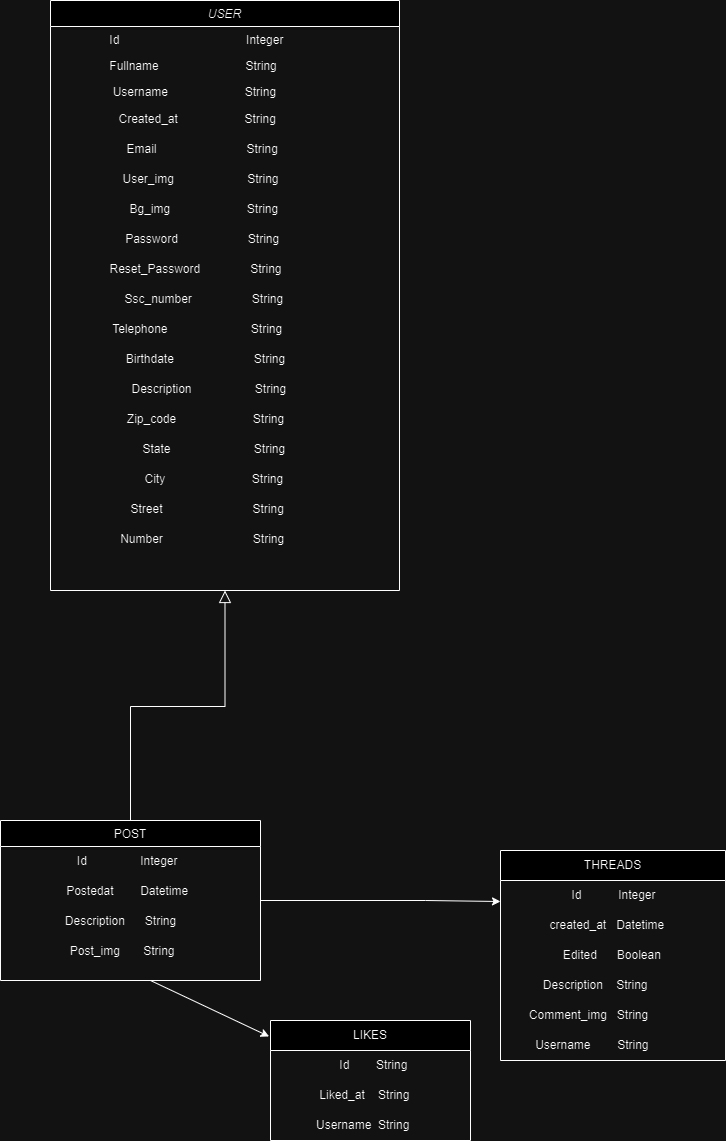

The diagram above was exported from draw.io. Its source (the exported page's mxGraphModel, read from the mxfile embedded in the PNG):
<mxGraphModel dx="1678" dy="908" grid="1" gridSize="10" guides="1" tooltips="1" connect="1" arrows="1" fold="1" page="1" pageScale="1" pageWidth="827" pageHeight="1169" math="0" shadow="0">
  <root>
    <mxCell id="WIyWlLk6GJQsqaUBKTNV-0" />
    <mxCell id="WIyWlLk6GJQsqaUBKTNV-1" parent="WIyWlLk6GJQsqaUBKTNV-0" />
    <mxCell id="zkfFHV4jXpPFQw0GAbJ--0" value="USER" style="swimlane;fontStyle=2;align=center;verticalAlign=top;childLayout=stackLayout;horizontal=1;startSize=26;horizontalStack=0;resizeParent=1;resizeLast=0;collapsible=1;marginBottom=0;rounded=0;shadow=0;strokeWidth=1;" parent="WIyWlLk6GJQsqaUBKTNV-1" vertex="1">
      <mxGeometry x="170" width="349" height="590" as="geometry">
        <mxRectangle x="230" y="140" width="160" height="26" as="alternateBounds" />
      </mxGeometry>
    </mxCell>
    <mxCell id="zkfFHV4jXpPFQw0GAbJ--1" value="                Id                                      Integer&#10;" style="text;align=left;verticalAlign=top;spacingLeft=4;spacingRight=4;overflow=hidden;rotatable=0;points=[[0,0.5],[1,0.5]];portConstraint=eastwest;" parent="zkfFHV4jXpPFQw0GAbJ--0" vertex="1">
      <mxGeometry y="26" width="349" height="26" as="geometry" />
    </mxCell>
    <mxCell id="zkfFHV4jXpPFQw0GAbJ--2" value="                Fullname                          String" style="text;align=left;verticalAlign=top;spacingLeft=4;spacingRight=4;overflow=hidden;rotatable=0;points=[[0,0.5],[1,0.5]];portConstraint=eastwest;rounded=0;shadow=0;html=0;" parent="zkfFHV4jXpPFQw0GAbJ--0" vertex="1">
      <mxGeometry y="52" width="349" height="26" as="geometry" />
    </mxCell>
    <mxCell id="zkfFHV4jXpPFQw0GAbJ--3" value="                 Username                       String" style="text;align=left;verticalAlign=top;spacingLeft=4;spacingRight=4;overflow=hidden;rotatable=0;points=[[0,0.5],[1,0.5]];portConstraint=eastwest;rounded=0;shadow=0;html=0;" parent="zkfFHV4jXpPFQw0GAbJ--0" vertex="1">
      <mxGeometry y="78" width="349" height="26" as="geometry" />
    </mxCell>
    <mxCell id="L6_0f60YOjM7yjs00Dzt-1" value="Created_at&amp;nbsp; &amp;nbsp; &amp;nbsp; &amp;nbsp; &amp;nbsp; &amp;nbsp; &amp;nbsp; &amp;nbsp; &amp;nbsp; &amp;nbsp; String&amp;nbsp; &amp;nbsp; &amp;nbsp; &amp;nbsp; &amp;nbsp; &amp;nbsp; &amp;nbsp; &amp;nbsp; &amp;nbsp;" style="text;html=1;align=center;verticalAlign=middle;resizable=0;points=[];autosize=1;strokeColor=none;fillColor=none;" vertex="1" parent="zkfFHV4jXpPFQw0GAbJ--0">
      <mxGeometry y="104" width="349" height="30" as="geometry" />
    </mxCell>
    <mxCell id="L6_0f60YOjM7yjs00Dzt-2" value="&amp;nbsp; Email&amp;nbsp; &amp;nbsp; &amp;nbsp; &amp;nbsp; &amp;nbsp; &amp;nbsp; &amp;nbsp; &amp;nbsp; &amp;nbsp; &amp;nbsp; &amp;nbsp; &amp;nbsp; &amp;nbsp; &amp;nbsp;String&amp;nbsp; &amp;nbsp; &amp;nbsp; &amp;nbsp; &amp;nbsp; &amp;nbsp; &amp;nbsp; &amp;nbsp;&amp;nbsp;" style="text;html=1;align=center;verticalAlign=middle;resizable=0;points=[];autosize=1;strokeColor=none;fillColor=none;" vertex="1" parent="zkfFHV4jXpPFQw0GAbJ--0">
      <mxGeometry y="134" width="349" height="30" as="geometry" />
    </mxCell>
    <mxCell id="L6_0f60YOjM7yjs00Dzt-3" value="&amp;nbsp; &amp;nbsp; &amp;nbsp; &amp;nbsp; &amp;nbsp; User_img&amp;nbsp; &amp;nbsp; &amp;nbsp; &amp;nbsp; &amp;nbsp; &amp;nbsp; &amp;nbsp; &amp;nbsp; &amp;nbsp; &amp;nbsp; &amp;nbsp; String&amp;nbsp; &amp;nbsp; &amp;nbsp; &amp;nbsp; &amp;nbsp; &amp;nbsp; &amp;nbsp; &amp;nbsp; &amp;nbsp; &amp;nbsp; &amp;nbsp; &amp;nbsp; &amp;nbsp;" style="text;html=1;align=center;verticalAlign=middle;resizable=0;points=[];autosize=1;strokeColor=none;fillColor=none;" vertex="1" parent="zkfFHV4jXpPFQw0GAbJ--0">
      <mxGeometry y="164" width="349" height="30" as="geometry" />
    </mxCell>
    <mxCell id="L6_0f60YOjM7yjs00Dzt-4" value="&amp;nbsp; &amp;nbsp; &amp;nbsp; &amp;nbsp;Bg_img&amp;nbsp; &amp;nbsp; &amp;nbsp; &amp;nbsp; &amp;nbsp; &amp;nbsp; &amp;nbsp; &amp;nbsp; &amp;nbsp; &amp;nbsp; &amp;nbsp; &amp;nbsp;String&amp;nbsp; &amp;nbsp; &amp;nbsp; &amp;nbsp; &amp;nbsp; &amp;nbsp; &amp;nbsp; &amp;nbsp; &amp;nbsp; &amp;nbsp;&amp;nbsp;" style="text;html=1;align=center;verticalAlign=middle;resizable=0;points=[];autosize=1;strokeColor=none;fillColor=none;" vertex="1" parent="zkfFHV4jXpPFQw0GAbJ--0">
      <mxGeometry y="194" width="349" height="30" as="geometry" />
    </mxCell>
    <mxCell id="L6_0f60YOjM7yjs00Dzt-5" value="Password&amp;nbsp; &amp;nbsp; &amp;nbsp; &amp;nbsp; &amp;nbsp; &amp;nbsp; &amp;nbsp; &amp;nbsp; &amp;nbsp; &amp;nbsp; &amp;nbsp;String&amp;nbsp; &amp;nbsp; &amp;nbsp; &amp;nbsp; &amp;nbsp; &amp;nbsp; &amp;nbsp;&amp;nbsp;" style="text;html=1;align=center;verticalAlign=middle;resizable=0;points=[];autosize=1;strokeColor=none;fillColor=none;" vertex="1" parent="zkfFHV4jXpPFQw0GAbJ--0">
      <mxGeometry y="224" width="349" height="30" as="geometry" />
    </mxCell>
    <mxCell id="L6_0f60YOjM7yjs00Dzt-6" value="&amp;nbsp; &amp;nbsp; &amp;nbsp;Reset_Password&amp;nbsp; &amp;nbsp; &amp;nbsp; &amp;nbsp; &amp;nbsp; &amp;nbsp; &amp;nbsp; &amp;nbsp;String&amp;nbsp; &amp;nbsp; &amp;nbsp; &amp;nbsp; &amp;nbsp; &amp;nbsp; &amp;nbsp; &amp;nbsp; &amp;nbsp; &amp;nbsp; &amp;nbsp; &amp;nbsp;" style="text;html=1;align=center;verticalAlign=middle;resizable=0;points=[];autosize=1;strokeColor=none;fillColor=none;" vertex="1" parent="zkfFHV4jXpPFQw0GAbJ--0">
      <mxGeometry y="254" width="349" height="30" as="geometry" />
    </mxCell>
    <mxCell id="L6_0f60YOjM7yjs00Dzt-8" value="Ssc_number&amp;nbsp; &amp;nbsp; &amp;nbsp; &amp;nbsp; &amp;nbsp; &amp;nbsp; &amp;nbsp; &amp;nbsp; &amp;nbsp; String&amp;nbsp; &amp;nbsp; &amp;nbsp; &amp;nbsp; &amp;nbsp; &amp;nbsp; &amp;nbsp;" style="text;html=1;align=center;verticalAlign=middle;resizable=0;points=[];autosize=1;strokeColor=none;fillColor=none;" vertex="1" parent="zkfFHV4jXpPFQw0GAbJ--0">
      <mxGeometry y="284" width="349" height="30" as="geometry" />
    </mxCell>
    <mxCell id="L6_0f60YOjM7yjs00Dzt-9" value="Telephone&amp;nbsp; &amp;nbsp; &amp;nbsp; &amp;nbsp; &amp;nbsp; &amp;nbsp; &amp;nbsp; &amp;nbsp; &amp;nbsp; &amp;nbsp; &amp;nbsp; &amp;nbsp; &amp;nbsp;String&amp;nbsp; &amp;nbsp; &amp;nbsp; &amp;nbsp; &amp;nbsp; &amp;nbsp; &amp;nbsp; &amp;nbsp; &amp;nbsp;" style="text;html=1;align=center;verticalAlign=middle;resizable=0;points=[];autosize=1;strokeColor=none;fillColor=none;" vertex="1" parent="zkfFHV4jXpPFQw0GAbJ--0">
      <mxGeometry y="314" width="349" height="30" as="geometry" />
    </mxCell>
    <mxCell id="L6_0f60YOjM7yjs00Dzt-10" value="Birthdate&amp;nbsp; &amp;nbsp; &amp;nbsp; &amp;nbsp; &amp;nbsp; &amp;nbsp; &amp;nbsp; &amp;nbsp; &amp;nbsp; &amp;nbsp; &amp;nbsp; &amp;nbsp; String&amp;nbsp; &amp;nbsp; &amp;nbsp; &amp;nbsp; &amp;nbsp; &amp;nbsp;&amp;nbsp;" style="text;html=1;align=center;verticalAlign=middle;resizable=0;points=[];autosize=1;strokeColor=none;fillColor=none;" vertex="1" parent="zkfFHV4jXpPFQw0GAbJ--0">
      <mxGeometry y="344" width="349" height="30" as="geometry" />
    </mxCell>
    <mxCell id="L6_0f60YOjM7yjs00Dzt-11" value="&amp;nbsp; &amp;nbsp; &amp;nbsp; &amp;nbsp; &amp;nbsp; &amp;nbsp; &amp;nbsp; &amp;nbsp; &amp;nbsp; &amp;nbsp; &amp;nbsp; &amp;nbsp; &amp;nbsp; &amp;nbsp; &amp;nbsp; Description&amp;nbsp; &amp;nbsp; &amp;nbsp; &amp;nbsp; &amp;nbsp; &amp;nbsp; &amp;nbsp; &amp;nbsp; &amp;nbsp; &amp;nbsp;String&amp;nbsp; &amp;nbsp; &amp;nbsp; &amp;nbsp; &amp;nbsp; &amp;nbsp; &amp;nbsp; &amp;nbsp; &amp;nbsp; &amp;nbsp; &amp;nbsp; &amp;nbsp; &amp;nbsp; &amp;nbsp; &amp;nbsp; &amp;nbsp; &amp;nbsp; &amp;nbsp; &amp;nbsp; &amp;nbsp;&amp;nbsp;" style="text;html=1;align=center;verticalAlign=middle;resizable=0;points=[];autosize=1;strokeColor=none;fillColor=none;" vertex="1" parent="zkfFHV4jXpPFQw0GAbJ--0">
      <mxGeometry y="374" width="349" height="30" as="geometry" />
    </mxCell>
    <mxCell id="L6_0f60YOjM7yjs00Dzt-13" value="&amp;nbsp; &amp;nbsp; &amp;nbsp; &amp;nbsp;Zip_code&amp;nbsp; &amp;nbsp; &amp;nbsp; &amp;nbsp; &amp;nbsp; &amp;nbsp; &amp;nbsp; &amp;nbsp; &amp;nbsp; &amp;nbsp; &amp;nbsp; &amp;nbsp;String&amp;nbsp; &amp;nbsp; &amp;nbsp; &amp;nbsp; &amp;nbsp; &amp;nbsp; &amp;nbsp; &amp;nbsp; &amp;nbsp; &amp;nbsp;" style="text;html=1;align=center;verticalAlign=middle;resizable=0;points=[];autosize=1;strokeColor=none;fillColor=none;" vertex="1" parent="zkfFHV4jXpPFQw0GAbJ--0">
      <mxGeometry y="404" width="349" height="30" as="geometry" />
    </mxCell>
    <mxCell id="L6_0f60YOjM7yjs00Dzt-14" value="&amp;nbsp; &amp;nbsp; &amp;nbsp; &amp;nbsp; &amp;nbsp; &amp;nbsp; &amp;nbsp; &amp;nbsp; &amp;nbsp; &amp;nbsp; &amp;nbsp; State&amp;nbsp; &amp;nbsp; &amp;nbsp; &amp;nbsp; &amp;nbsp; &amp;nbsp; &amp;nbsp; &amp;nbsp; &amp;nbsp; &amp;nbsp; &amp;nbsp; &amp;nbsp; &amp;nbsp;String&amp;nbsp; &amp;nbsp; &amp;nbsp; &amp;nbsp; &amp;nbsp; &amp;nbsp; &amp;nbsp; &amp;nbsp; &amp;nbsp; &amp;nbsp; &amp;nbsp; &amp;nbsp; &amp;nbsp; &amp;nbsp; &amp;nbsp;" style="text;html=1;align=center;verticalAlign=middle;resizable=0;points=[];autosize=1;strokeColor=none;fillColor=none;" vertex="1" parent="zkfFHV4jXpPFQw0GAbJ--0">
      <mxGeometry y="434" width="349" height="30" as="geometry" />
    </mxCell>
    <mxCell id="L6_0f60YOjM7yjs00Dzt-15" value="&amp;nbsp; &amp;nbsp; &amp;nbsp; &amp;nbsp;City&amp;nbsp; &amp;nbsp; &amp;nbsp; &amp;nbsp; &amp;nbsp; &amp;nbsp; &amp;nbsp; &amp;nbsp; &amp;nbsp; &amp;nbsp; &amp;nbsp; &amp;nbsp; &amp;nbsp; String&amp;nbsp; &amp;nbsp; &amp;nbsp; &amp;nbsp; &amp;nbsp; &amp;nbsp; &amp;nbsp;&amp;nbsp;" style="text;html=1;align=center;verticalAlign=middle;resizable=0;points=[];autosize=1;strokeColor=none;fillColor=none;" vertex="1" parent="zkfFHV4jXpPFQw0GAbJ--0">
      <mxGeometry y="464" width="349" height="30" as="geometry" />
    </mxCell>
    <mxCell id="L6_0f60YOjM7yjs00Dzt-16" value="Street&amp;nbsp; &amp;nbsp; &amp;nbsp; &amp;nbsp; &amp;nbsp; &amp;nbsp; &amp;nbsp; &amp;nbsp; &amp;nbsp; &amp;nbsp; &amp;nbsp; &amp;nbsp; &amp;nbsp; &amp;nbsp;String&amp;nbsp; &amp;nbsp; &amp;nbsp; &amp;nbsp; &amp;nbsp; &amp;nbsp;" style="text;html=1;align=center;verticalAlign=middle;resizable=0;points=[];autosize=1;strokeColor=none;fillColor=none;" vertex="1" parent="zkfFHV4jXpPFQw0GAbJ--0">
      <mxGeometry y="494" width="349" height="30" as="geometry" />
    </mxCell>
    <mxCell id="L6_0f60YOjM7yjs00Dzt-17" value="Number&amp;nbsp; &amp;nbsp; &amp;nbsp; &amp;nbsp; &amp;nbsp; &amp;nbsp; &amp;nbsp; &amp;nbsp; &amp;nbsp; &amp;nbsp; &amp;nbsp; &amp;nbsp; &amp;nbsp; &amp;nbsp;String&amp;nbsp; &amp;nbsp; &amp;nbsp; &amp;nbsp; &amp;nbsp; &amp;nbsp; &amp;nbsp;&amp;nbsp;" style="text;html=1;align=center;verticalAlign=middle;resizable=0;points=[];autosize=1;strokeColor=none;fillColor=none;" vertex="1" parent="zkfFHV4jXpPFQw0GAbJ--0">
      <mxGeometry y="524" width="349" height="30" as="geometry" />
    </mxCell>
    <mxCell id="L6_0f60YOjM7yjs00Dzt-23" style="edgeStyle=orthogonalEdgeStyle;rounded=0;orthogonalLoop=1;jettySize=auto;html=1;" edge="1" parent="WIyWlLk6GJQsqaUBKTNV-1" source="zkfFHV4jXpPFQw0GAbJ--6">
      <mxGeometry relative="1" as="geometry">
        <mxPoint x="620" y="900" as="targetPoint" />
        <Array as="points">
          <mxPoint x="545" y="900" />
          <mxPoint x="545" y="901" />
        </Array>
      </mxGeometry>
    </mxCell>
    <mxCell id="zkfFHV4jXpPFQw0GAbJ--6" value="POST" style="swimlane;fontStyle=0;align=center;verticalAlign=top;childLayout=stackLayout;horizontal=1;startSize=26;horizontalStack=0;resizeParent=1;resizeLast=0;collapsible=1;marginBottom=0;rounded=0;shadow=0;strokeWidth=1;" parent="WIyWlLk6GJQsqaUBKTNV-1" vertex="1">
      <mxGeometry x="120" y="820" width="260" height="160" as="geometry">
        <mxRectangle x="130" y="380" width="160" height="26" as="alternateBounds" />
      </mxGeometry>
    </mxCell>
    <mxCell id="L6_0f60YOjM7yjs00Dzt-18" style="edgeStyle=orthogonalEdgeStyle;rounded=0;orthogonalLoop=1;jettySize=auto;html=1;exitX=1;exitY=0.5;exitDx=0;exitDy=0;" edge="1" parent="zkfFHV4jXpPFQw0GAbJ--6">
      <mxGeometry relative="1" as="geometry">
        <mxPoint x="260" y="91" as="sourcePoint" />
        <mxPoint x="260" y="91" as="targetPoint" />
      </mxGeometry>
    </mxCell>
    <mxCell id="L6_0f60YOjM7yjs00Dzt-19" value="Id&amp;nbsp; &amp;nbsp; &amp;nbsp; &amp;nbsp; &amp;nbsp; &amp;nbsp; &amp;nbsp; &amp;nbsp; Integer&amp;nbsp;&amp;nbsp;" style="text;html=1;align=center;verticalAlign=middle;resizable=0;points=[];autosize=1;strokeColor=none;fillColor=none;" vertex="1" parent="zkfFHV4jXpPFQw0GAbJ--6">
      <mxGeometry y="26" width="260" height="30" as="geometry" />
    </mxCell>
    <mxCell id="L6_0f60YOjM7yjs00Dzt-20" value="&amp;nbsp; &amp;nbsp; &amp;nbsp; &amp;nbsp; &amp;nbsp; Postedat&amp;nbsp; &amp;nbsp; &amp;nbsp; &amp;nbsp; Datetime&amp;nbsp; &amp;nbsp; &amp;nbsp; &amp;nbsp; &amp;nbsp; &amp;nbsp;&amp;nbsp;" style="text;html=1;align=center;verticalAlign=middle;resizable=0;points=[];autosize=1;strokeColor=none;fillColor=none;" vertex="1" parent="zkfFHV4jXpPFQw0GAbJ--6">
      <mxGeometry y="56" width="260" height="30" as="geometry" />
    </mxCell>
    <mxCell id="L6_0f60YOjM7yjs00Dzt-21" value="&amp;nbsp; &amp;nbsp; &amp;nbsp; &amp;nbsp; &amp;nbsp;Description&amp;nbsp; &amp;nbsp; &amp;nbsp; String&amp;nbsp; &amp;nbsp; &amp;nbsp; &amp;nbsp; &amp;nbsp; &amp;nbsp; &amp;nbsp; &amp;nbsp;" style="text;html=1;align=center;verticalAlign=middle;resizable=0;points=[];autosize=1;strokeColor=none;fillColor=none;" vertex="1" parent="zkfFHV4jXpPFQw0GAbJ--6">
      <mxGeometry y="86" width="260" height="30" as="geometry" />
    </mxCell>
    <mxCell id="L6_0f60YOjM7yjs00Dzt-22" value="&amp;nbsp; &amp;nbsp; &amp;nbsp; &amp;nbsp;Post_img&amp;nbsp; &amp;nbsp; &amp;nbsp; &amp;nbsp;String&amp;nbsp; &amp;nbsp; &amp;nbsp; &amp;nbsp; &amp;nbsp; &amp;nbsp;&amp;nbsp;" style="text;html=1;align=center;verticalAlign=middle;resizable=0;points=[];autosize=1;strokeColor=none;fillColor=none;" vertex="1" parent="zkfFHV4jXpPFQw0GAbJ--6">
      <mxGeometry y="116" width="260" height="30" as="geometry" />
    </mxCell>
    <mxCell id="zkfFHV4jXpPFQw0GAbJ--12" value="" style="endArrow=block;endSize=10;endFill=0;shadow=0;strokeWidth=1;rounded=0;curved=0;edgeStyle=elbowEdgeStyle;elbow=vertical;" parent="WIyWlLk6GJQsqaUBKTNV-1" source="zkfFHV4jXpPFQw0GAbJ--6" target="zkfFHV4jXpPFQw0GAbJ--0" edge="1">
      <mxGeometry width="160" relative="1" as="geometry">
        <mxPoint x="200" y="203" as="sourcePoint" />
        <mxPoint x="200" y="203" as="targetPoint" />
      </mxGeometry>
    </mxCell>
    <mxCell id="L6_0f60YOjM7yjs00Dzt-24" value="THREADS" style="swimlane;fontStyle=0;childLayout=stackLayout;horizontal=1;startSize=30;horizontalStack=0;resizeParent=1;resizeParentMax=0;resizeLast=0;collapsible=1;marginBottom=0;whiteSpace=wrap;html=1;" vertex="1" parent="WIyWlLk6GJQsqaUBKTNV-1">
      <mxGeometry x="620" y="850" width="225" height="210" as="geometry" />
    </mxCell>
    <mxCell id="L6_0f60YOjM7yjs00Dzt-30" value="Id&amp;nbsp; &amp;nbsp; &amp;nbsp; &amp;nbsp; &amp;nbsp; &amp;nbsp;Integer" style="text;html=1;align=center;verticalAlign=middle;resizable=0;points=[];autosize=1;strokeColor=none;fillColor=none;" vertex="1" parent="L6_0f60YOjM7yjs00Dzt-24">
      <mxGeometry y="30" width="225" height="30" as="geometry" />
    </mxCell>
    <mxCell id="L6_0f60YOjM7yjs00Dzt-31" value="&amp;nbsp; &amp;nbsp; &amp;nbsp; &amp;nbsp; &amp;nbsp; &amp;nbsp; &amp;nbsp;created_at&amp;nbsp; &amp;nbsp;Datetime&amp;nbsp; &amp;nbsp; &amp;nbsp; &amp;nbsp; &amp;nbsp; &amp;nbsp; &amp;nbsp; &amp;nbsp; &amp;nbsp;" style="text;html=1;align=center;verticalAlign=middle;resizable=0;points=[];autosize=1;strokeColor=none;fillColor=none;" vertex="1" parent="L6_0f60YOjM7yjs00Dzt-24">
      <mxGeometry y="60" width="225" height="30" as="geometry" />
    </mxCell>
    <mxCell id="L6_0f60YOjM7yjs00Dzt-32" value="&amp;nbsp; &amp;nbsp; &amp;nbsp; &amp;nbsp; &amp;nbsp; &amp;nbsp;Edited&amp;nbsp; &amp;nbsp; &amp;nbsp; Boolean&amp;nbsp; &amp;nbsp; &amp;nbsp; &amp;nbsp; &amp;nbsp; &amp;nbsp;&amp;nbsp;" style="text;html=1;align=center;verticalAlign=middle;resizable=0;points=[];autosize=1;strokeColor=none;fillColor=none;" vertex="1" parent="L6_0f60YOjM7yjs00Dzt-24">
      <mxGeometry y="90" width="225" height="30" as="geometry" />
    </mxCell>
    <mxCell id="L6_0f60YOjM7yjs00Dzt-33" value="&amp;nbsp; &amp;nbsp; &amp;nbsp; Description&amp;nbsp; &amp;nbsp; String&amp;nbsp; &amp;nbsp; &amp;nbsp; &amp;nbsp; &amp;nbsp; &amp;nbsp; &amp;nbsp; &amp;nbsp; &amp;nbsp;" style="text;html=1;align=center;verticalAlign=middle;resizable=0;points=[];autosize=1;strokeColor=none;fillColor=none;" vertex="1" parent="L6_0f60YOjM7yjs00Dzt-24">
      <mxGeometry y="120" width="225" height="30" as="geometry" />
    </mxCell>
    <mxCell id="L6_0f60YOjM7yjs00Dzt-34" value="&amp;nbsp; &amp;nbsp; &amp;nbsp; &amp;nbsp;Comment_img&amp;nbsp; &amp;nbsp;String&amp;nbsp; &amp;nbsp; &amp;nbsp; &amp;nbsp; &amp;nbsp; &amp;nbsp; &amp;nbsp; &amp;nbsp; &amp;nbsp; &amp;nbsp; &amp;nbsp;&amp;nbsp;" style="text;html=1;align=center;verticalAlign=middle;resizable=0;points=[];autosize=1;strokeColor=none;fillColor=none;" vertex="1" parent="L6_0f60YOjM7yjs00Dzt-24">
      <mxGeometry y="150" width="225" height="30" as="geometry" />
    </mxCell>
    <mxCell id="L6_0f60YOjM7yjs00Dzt-35" value="Username&amp;nbsp; &amp;nbsp; &amp;nbsp; &amp;nbsp; String&amp;nbsp; &amp;nbsp; &amp;nbsp; &amp;nbsp; &amp;nbsp; &amp;nbsp; &amp;nbsp;" style="text;html=1;align=center;verticalAlign=middle;resizable=0;points=[];autosize=1;strokeColor=none;fillColor=none;" vertex="1" parent="L6_0f60YOjM7yjs00Dzt-24">
      <mxGeometry y="180" width="225" height="30" as="geometry" />
    </mxCell>
    <mxCell id="L6_0f60YOjM7yjs00Dzt-38" value="" style="endArrow=classic;html=1;rounded=0;entryX=-0.007;entryY=0.133;entryDx=0;entryDy=0;entryPerimeter=0;" edge="1" parent="WIyWlLk6GJQsqaUBKTNV-1" target="L6_0f60YOjM7yjs00Dzt-39">
      <mxGeometry width="50" height="50" relative="1" as="geometry">
        <mxPoint x="270" y="980" as="sourcePoint" />
        <mxPoint x="350" y="1080" as="targetPoint" />
      </mxGeometry>
    </mxCell>
    <mxCell id="L6_0f60YOjM7yjs00Dzt-39" value="LIKES" style="swimlane;fontStyle=0;childLayout=stackLayout;horizontal=1;startSize=30;horizontalStack=0;resizeParent=1;resizeParentMax=0;resizeLast=0;collapsible=1;marginBottom=0;whiteSpace=wrap;html=1;" vertex="1" parent="WIyWlLk6GJQsqaUBKTNV-1">
      <mxGeometry x="390" y="1020" width="200" height="120" as="geometry" />
    </mxCell>
    <mxCell id="L6_0f60YOjM7yjs00Dzt-40" value="&amp;nbsp; &amp;nbsp; &amp;nbsp; &amp;nbsp; &amp;nbsp; &amp;nbsp; &amp;nbsp; &amp;nbsp; &amp;nbsp; &amp;nbsp;Id&amp;nbsp; &amp;nbsp; &amp;nbsp; &amp;nbsp; String" style="text;strokeColor=none;fillColor=none;align=left;verticalAlign=middle;spacingLeft=4;spacingRight=4;overflow=hidden;points=[[0,0.5],[1,0.5]];portConstraint=eastwest;rotatable=0;whiteSpace=wrap;html=1;" vertex="1" parent="L6_0f60YOjM7yjs00Dzt-39">
      <mxGeometry y="30" width="200" height="30" as="geometry" />
    </mxCell>
    <mxCell id="L6_0f60YOjM7yjs00Dzt-41" value="&amp;nbsp; &amp;nbsp; &amp;nbsp; &amp;nbsp; &amp;nbsp; &amp;nbsp; &amp;nbsp;Liked_at&amp;nbsp; &amp;nbsp; String&amp;nbsp;&amp;nbsp;" style="text;strokeColor=none;fillColor=none;align=left;verticalAlign=middle;spacingLeft=4;spacingRight=4;overflow=hidden;points=[[0,0.5],[1,0.5]];portConstraint=eastwest;rotatable=0;whiteSpace=wrap;html=1;" vertex="1" parent="L6_0f60YOjM7yjs00Dzt-39">
      <mxGeometry y="60" width="200" height="30" as="geometry" />
    </mxCell>
    <mxCell id="L6_0f60YOjM7yjs00Dzt-42" value="&amp;nbsp; &amp;nbsp; &amp;nbsp; &amp;nbsp; &amp;nbsp; &amp;nbsp; Username&amp;nbsp; String" style="text;strokeColor=none;fillColor=none;align=left;verticalAlign=middle;spacingLeft=4;spacingRight=4;overflow=hidden;points=[[0,0.5],[1,0.5]];portConstraint=eastwest;rotatable=0;whiteSpace=wrap;html=1;" vertex="1" parent="L6_0f60YOjM7yjs00Dzt-39">
      <mxGeometry y="90" width="200" height="30" as="geometry" />
    </mxCell>
  </root>
</mxGraphModel>